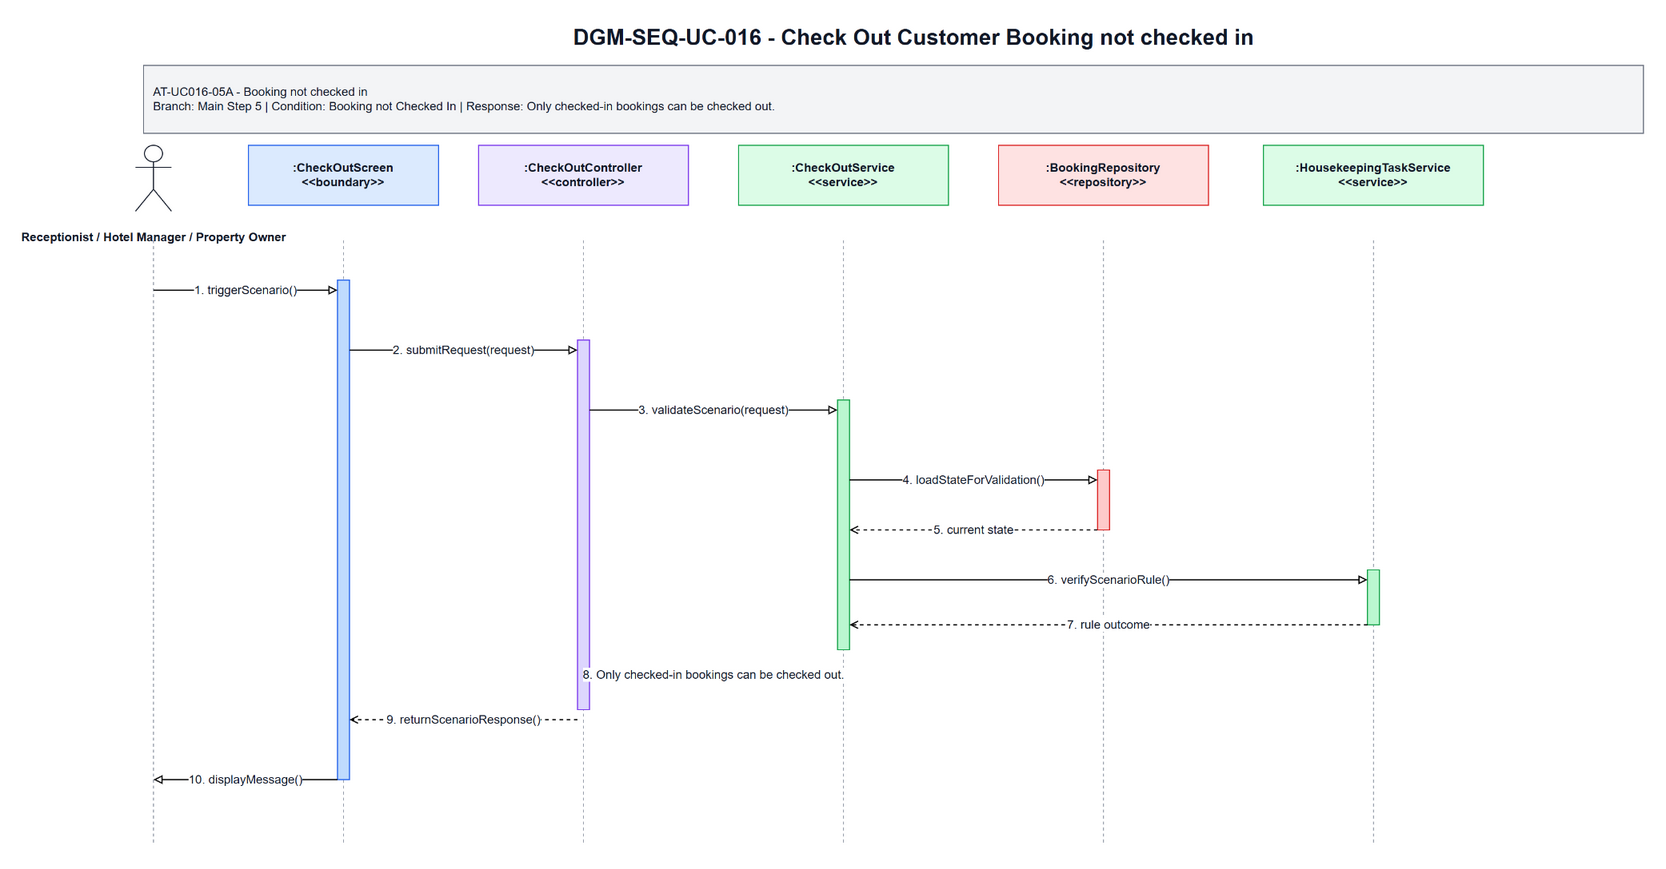

The diagram above was exported from draw.io. Its source (the exported page's mxGraphModel, read from the mxfile embedded in the PNG):
<mxGraphModel dx="1700" dy="920" grid="1" gridSize="10" guides="1" tooltips="1" connect="1" arrows="1" fold="1" page="1" pageScale="1" pageWidth="1700" pageHeight="920" math="0" shadow="0">
  <root>
    <mxCell id="0" />
    <mxCell id="1" parent="0" />
    <mxCell id="title" parent="1" value="DGM-SEQ-UC-016 - Check Out Customer Booking not checked in" style="text;html=1;strokeColor=none;fillColor=none;align=center;verticalAlign=middle;fontStyle=1;fontSize=22;fontColor=#111827" vertex="1">
      <mxGeometry x="350" y="25" width="1000" height="34" as="geometry" />
    </mxCell>
    <mxCell id="scenario-band" parent="1" value="AT-UC016-05A - Booking not checked in&lt;br&gt;Branch: Main Step 5 | Condition: Booking not Checked In | Response: Only checked-in bookings can be checked out." style="rounded=0;whiteSpace=wrap;html=1;fillColor=#F3F4F6;strokeColor=#6B7280;fontSize=12;fontColor=#111827;align=left;spacing=10" vertex="1">
      <mxGeometry x="80" y="70" width="1500" height="68" as="geometry" />
    </mxCell>
    <mxCell id="actor-icon" parent="1" value="" style="shape=umlActor;verticalLabelPosition=bottom;verticalAlign=top;html=1;outlineConnect=0;strokeColor=#111827" vertex="1">
      <mxGeometry x="72" y="150" width="36" height="66" as="geometry" />
    </mxCell>
    <mxCell id="actor-label" parent="1" value="Receptionist / Hotel Manager / Property Owner" style="text;html=1;strokeColor=none;fillColor=none;align=center;verticalAlign=middle;fontStyle=1;fontSize=12;fontColor=#111827" vertex="1">
      <mxGeometry x="20" y="224" width="140" height="36" as="geometry" />
    </mxCell>
    <mxCell id="h0" parent="1" value=":CheckOutScreen&lt;br&gt;&amp;lt;&amp;lt;boundary&amp;gt;&amp;gt;" style="rounded=0;whiteSpace=wrap;html=1;fillColor=#DBEAFE;strokeColor=#2563EB;fontSize=12;fontStyle=1;fontColor=#111827" vertex="1">
      <mxGeometry x="185" y="150" width="190" height="60" as="geometry" />
    </mxCell>
    <mxCell id="h1" parent="1" value=":CheckOutController&lt;br&gt;&amp;lt;&amp;lt;controller&amp;gt;&amp;gt;" style="rounded=0;whiteSpace=wrap;html=1;fillColor=#EDE9FE;strokeColor=#7C3AED;fontSize=12;fontStyle=1;fontColor=#111827" vertex="1">
      <mxGeometry x="415" y="150" width="210" height="60" as="geometry" />
    </mxCell>
    <mxCell id="h2" parent="1" value=":CheckOutService&lt;br&gt;&amp;lt;&amp;lt;service&amp;gt;&amp;gt;" style="rounded=0;whiteSpace=wrap;html=1;fillColor=#DCFCE7;strokeColor=#16A34A;fontSize=12;fontStyle=1;fontColor=#111827" vertex="1">
      <mxGeometry x="675" y="150" width="210" height="60" as="geometry" />
    </mxCell>
    <mxCell id="h3" parent="1" value=":BookingRepository&lt;br&gt;&amp;lt;&amp;lt;repository&amp;gt;&amp;gt;" style="rounded=0;whiteSpace=wrap;html=1;fillColor=#FEE2E2;strokeColor=#DC2626;fontSize=12;fontStyle=1;fontColor=#111827" vertex="1">
      <mxGeometry x="935" y="150" width="210" height="60" as="geometry" />
    </mxCell>
    <mxCell id="h4" parent="1" value=":HousekeepingTaskService&lt;br&gt;&amp;lt;&amp;lt;service&amp;gt;&amp;gt;" style="rounded=0;whiteSpace=wrap;html=1;fillColor=#DCFCE7;strokeColor=#16A34A;fontSize=12;fontStyle=1;fontColor=#111827" vertex="1">
      <mxGeometry x="1200" y="150" width="220" height="60" as="geometry" />
    </mxCell>
    <mxCell id="l-actor" parent="1" style="endArrow=none;html=1;dashed=1;strokeColor=#9CA3AF" edge="1">
      <mxGeometry relative="1" as="geometry">
        <mxPoint x="90" y="245" as="sourcePoint" />
        <mxPoint x="90" y="850" as="targetPoint" />
      </mxGeometry>
    </mxCell>
    <mxCell id="l0" parent="1" style="endArrow=none;html=1;dashed=1;strokeColor=#9CA3AF" edge="1">
      <mxGeometry relative="1" as="geometry">
        <mxPoint x="280" y="245" as="sourcePoint" />
        <mxPoint x="280" y="850" as="targetPoint" />
      </mxGeometry>
    </mxCell>
    <mxCell id="l1" parent="1" style="endArrow=none;html=1;dashed=1;strokeColor=#9CA3AF" edge="1">
      <mxGeometry relative="1" as="geometry">
        <mxPoint x="520" y="245" as="sourcePoint" />
        <mxPoint x="520" y="850" as="targetPoint" />
      </mxGeometry>
    </mxCell>
    <mxCell id="l2" parent="1" style="endArrow=none;html=1;dashed=1;strokeColor=#9CA3AF" edge="1">
      <mxGeometry relative="1" as="geometry">
        <mxPoint x="780" y="245" as="sourcePoint" />
        <mxPoint x="780" y="850" as="targetPoint" />
      </mxGeometry>
    </mxCell>
    <mxCell id="l3" parent="1" style="endArrow=none;html=1;dashed=1;strokeColor=#9CA3AF" edge="1">
      <mxGeometry relative="1" as="geometry">
        <mxPoint x="1040" y="245" as="sourcePoint" />
        <mxPoint x="1040" y="850" as="targetPoint" />
      </mxGeometry>
    </mxCell>
    <mxCell id="l4" parent="1" style="endArrow=none;html=1;dashed=1;strokeColor=#9CA3AF" edge="1">
      <mxGeometry relative="1" as="geometry">
        <mxPoint x="1310" y="245" as="sourcePoint" />
        <mxPoint x="1310" y="850" as="targetPoint" />
      </mxGeometry>
    </mxCell>
    <mxCell id="a-boundary" parent="1" value="" style="rounded=0;whiteSpace=wrap;html=1;fillColor=#BFDBFE;strokeColor=#2563EB" vertex="1">
      <mxGeometry x="274" y="285" width="12" height="500" as="geometry" />
    </mxCell>
    <mxCell id="a-controller" parent="1" value="" style="rounded=0;whiteSpace=wrap;html=1;fillColor=#DDD6FE;strokeColor=#7C3AED" vertex="1">
      <mxGeometry x="514" y="345" width="12" height="370" as="geometry" />
    </mxCell>
    <mxCell id="a-service" parent="1" value="" style="rounded=0;whiteSpace=wrap;html=1;fillColor=#BBF7D0;strokeColor=#16A34A" vertex="1">
      <mxGeometry x="774" y="405" width="12" height="250" as="geometry" />
    </mxCell>
    <mxCell id="a-repo" parent="1" value="" style="rounded=0;whiteSpace=wrap;html=1;fillColor=#FECACA;strokeColor=#DC2626" vertex="1">
      <mxGeometry x="1034" y="475" width="12" height="60" as="geometry" />
    </mxCell>
    <mxCell id="a-support" parent="1" value="" style="rounded=0;whiteSpace=wrap;html=1;fillColor=#BBF7D0;strokeColor=#16A34A" vertex="1">
      <mxGeometry x="1304" y="575" width="12" height="55" as="geometry" />
    </mxCell>
    <mxCell id="m1" parent="1" value="1. triggerScenario()" style="endArrow=block;endFill=0;html=1;rounded=0;strokeWidth=1.2;fontSize=12;fontColor=#111827;labelBackgroundColor=#FFFFFF" edge="1">
      <mxGeometry relative="1" as="geometry">
        <mxPoint x="90" y="295" as="sourcePoint" />
        <mxPoint x="274" y="295" as="targetPoint" />
      </mxGeometry>
    </mxCell>
    <mxCell id="m2" parent="1" value="2. submitRequest(request)" style="endArrow=block;endFill=0;html=1;rounded=0;strokeWidth=1.2;fontSize=12;fontColor=#111827;labelBackgroundColor=#FFFFFF" edge="1">
      <mxGeometry relative="1" as="geometry">
        <mxPoint x="286" y="355" as="sourcePoint" />
        <mxPoint x="514" y="355" as="targetPoint" />
      </mxGeometry>
    </mxCell>
    <mxCell id="m3" parent="1" value="3. validateScenario(request)" style="endArrow=block;endFill=0;html=1;rounded=0;strokeWidth=1.2;fontSize=12;fontColor=#111827;labelBackgroundColor=#FFFFFF" edge="1">
      <mxGeometry relative="1" as="geometry">
        <mxPoint x="526" y="415" as="sourcePoint" />
        <mxPoint x="774" y="415" as="targetPoint" />
      </mxGeometry>
    </mxCell>
    <mxCell id="m4" parent="1" value="4. loadStateForValidation()" style="endArrow=block;endFill=0;html=1;rounded=0;strokeWidth=1.2;fontSize=12;fontColor=#111827;labelBackgroundColor=#FFFFFF" edge="1">
      <mxGeometry relative="1" as="geometry">
        <mxPoint x="786" y="485" as="sourcePoint" />
        <mxPoint x="1034" y="485" as="targetPoint" />
      </mxGeometry>
    </mxCell>
    <mxCell id="m5" parent="1" value="5. current state" style="endArrow=open;endFill=0;dashed=1;html=1;rounded=0;strokeWidth=1.2;fontSize=12;fontColor=#111827;labelBackgroundColor=#FFFFFF" edge="1">
      <mxGeometry relative="1" as="geometry">
        <mxPoint x="1034" y="535" as="sourcePoint" />
        <mxPoint x="786" y="535" as="targetPoint" />
      </mxGeometry>
    </mxCell>
    <mxCell id="m6" parent="1" value="6. verifyScenarioRule()" style="endArrow=block;endFill=0;html=1;rounded=0;strokeWidth=1.2;fontSize=12;fontColor=#111827;labelBackgroundColor=#FFFFFF" edge="1">
      <mxGeometry relative="1" as="geometry">
        <mxPoint x="786" y="585" as="sourcePoint" />
        <mxPoint x="1304" y="585" as="targetPoint" />
      </mxGeometry>
    </mxCell>
    <mxCell id="m7" parent="1" value="7. rule outcome" style="endArrow=open;endFill=0;dashed=1;html=1;rounded=0;strokeWidth=1.2;fontSize=12;fontColor=#111827;labelBackgroundColor=#FFFFFF" edge="1">
      <mxGeometry relative="1" as="geometry">
        <mxPoint x="1304" y="630" as="sourcePoint" />
        <mxPoint x="786" y="630" as="targetPoint" />
      </mxGeometry>
    </mxCell>
    <mxCell id="m8" parent="1" value="8. Only checked-in bookings can be checked out." style="endArrow=open;endFill=0;dashed=1;html=1;rounded=0;strokeWidth=1.2;fontSize=12;fontColor=#111827;labelBackgroundColor=#FFFFFF" edge="1">
      <mxGeometry relative="1" as="geometry">
        <mxPoint x="774" y="680" as="sourcePoint" />
        <mxPoint x="526" y="680" as="targetPoint" />
      </mxGeometry>
    </mxCell>
    <mxCell id="m9" parent="1" value="9. returnScenarioResponse()" style="endArrow=open;endFill=0;dashed=1;html=1;rounded=0;strokeWidth=1.2;fontSize=12;fontColor=#111827;labelBackgroundColor=#FFFFFF" edge="1">
      <mxGeometry relative="1" as="geometry">
        <mxPoint x="514" y="725" as="sourcePoint" />
        <mxPoint x="286" y="725" as="targetPoint" />
      </mxGeometry>
    </mxCell>
    <mxCell id="m10" parent="1" value="10. displayMessage()" style="endArrow=block;endFill=0;html=1;rounded=0;strokeWidth=1.2;fontSize=12;fontColor=#111827;labelBackgroundColor=#FFFFFF" edge="1">
      <mxGeometry relative="1" as="geometry">
        <mxPoint x="274" y="785" as="sourcePoint" />
        <mxPoint x="90" y="785" as="targetPoint" />
      </mxGeometry>
    </mxCell>
  </root>
</mxGraphModel>